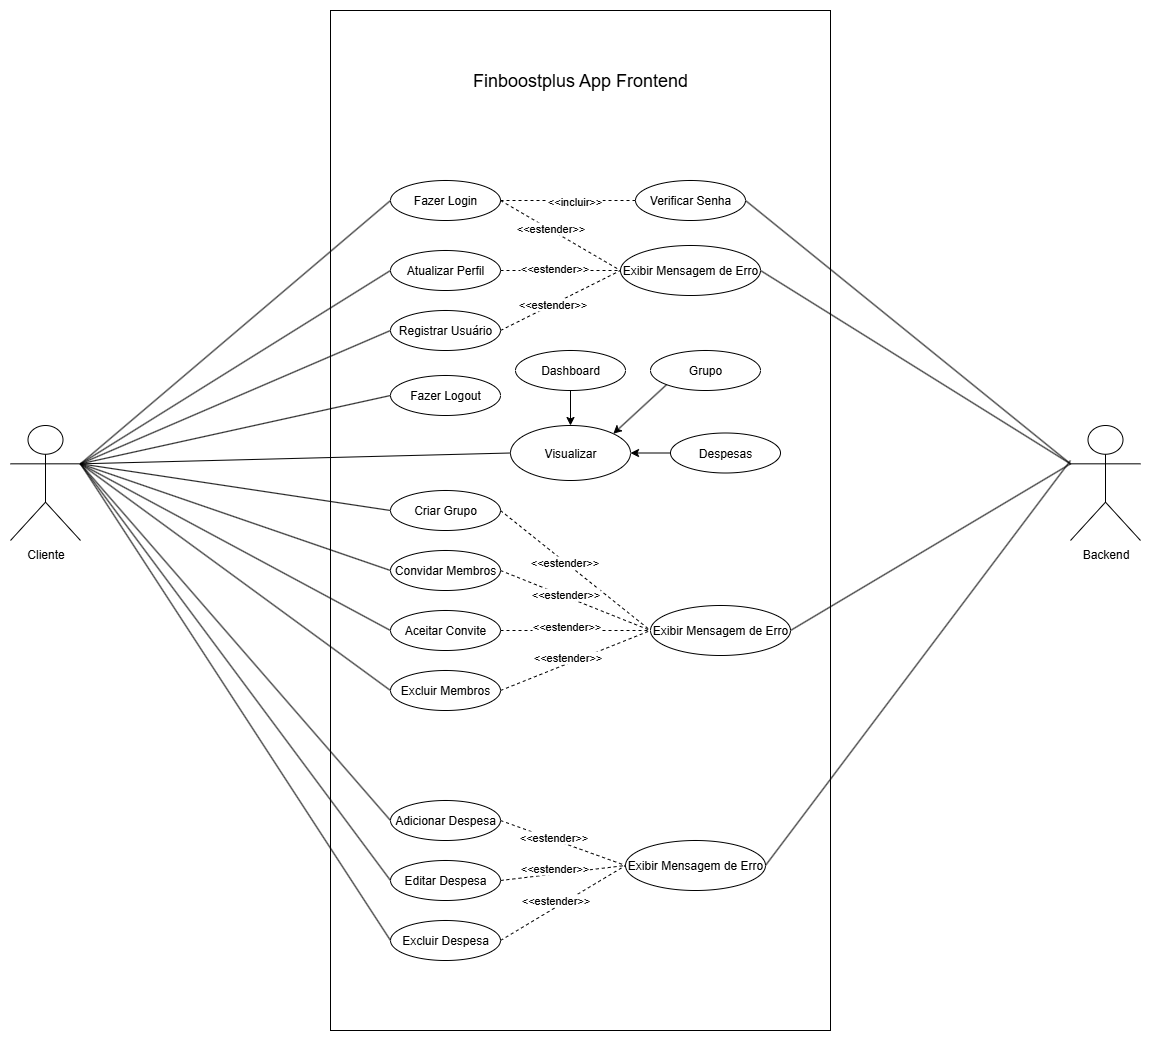

The diagram above was exported from draw.io. Its source (the exported page's mxGraphModel, read from the mxfile embedded in the PNG):
<mxGraphModel dx="1371" dy="1957" grid="1" gridSize="10" guides="1" tooltips="1" connect="1" arrows="1" fold="1" page="1" pageScale="1" pageWidth="827" pageHeight="1169" math="0" shadow="0">
  <root>
    <mxCell id="0" />
    <mxCell id="1" parent="0" />
    <mxCell id="Mnze16SDPmYQB6WeD9tg-1" value="" style="rounded=0;whiteSpace=wrap;html=1;" vertex="1" parent="1">
      <mxGeometry x="850" y="-700" width="500" height="1020" as="geometry" />
    </mxCell>
    <mxCell id="Mnze16SDPmYQB6WeD9tg-2" value="&lt;font style=&quot;font-size: 18px;&quot;&gt;Finboostplus App&amp;nbsp;Frontend&lt;/font&gt;" style="text;html=1;align=center;verticalAlign=middle;whiteSpace=wrap;rounded=0;" vertex="1" parent="1">
      <mxGeometry x="920" y="-670" width="360" height="80" as="geometry" />
    </mxCell>
    <mxCell id="Mnze16SDPmYQB6WeD9tg-3" value="&lt;div&gt;Cliente&lt;/div&gt;" style="shape=umlActor;verticalLabelPosition=bottom;verticalAlign=top;html=1;outlineConnect=0;" vertex="1" parent="1">
      <mxGeometry x="530" y="-285" width="70" height="115" as="geometry" />
    </mxCell>
    <mxCell id="Mnze16SDPmYQB6WeD9tg-4" value="Backend" style="shape=umlActor;verticalLabelPosition=bottom;verticalAlign=top;html=1;outlineConnect=0;" vertex="1" parent="1">
      <mxGeometry x="1590" y="-285" width="70" height="115" as="geometry" />
    </mxCell>
    <mxCell id="Mnze16SDPmYQB6WeD9tg-5" value="Registrar Usuário" style="ellipse;whiteSpace=wrap;html=1;" vertex="1" parent="1">
      <mxGeometry x="910" y="-400" width="110" height="40" as="geometry" />
    </mxCell>
    <mxCell id="Mnze16SDPmYQB6WeD9tg-6" value="Fazer Login" style="ellipse;whiteSpace=wrap;html=1;" vertex="1" parent="1">
      <mxGeometry x="910" y="-530" width="110" height="40" as="geometry" />
    </mxCell>
    <mxCell id="Mnze16SDPmYQB6WeD9tg-7" value="Atualizar Perfil" style="ellipse;whiteSpace=wrap;html=1;" vertex="1" parent="1">
      <mxGeometry x="910" y="-460" width="110" height="40" as="geometry" />
    </mxCell>
    <mxCell id="Mnze16SDPmYQB6WeD9tg-8" value="Fazer Logout" style="ellipse;whiteSpace=wrap;html=1;" vertex="1" parent="1">
      <mxGeometry x="910" y="-335" width="110" height="40" as="geometry" />
    </mxCell>
    <mxCell id="Mnze16SDPmYQB6WeD9tg-9" value="" style="endArrow=none;html=1;rounded=0;exitX=1;exitY=0.3333333333333333;exitDx=0;exitDy=0;exitPerimeter=0;entryX=0;entryY=0.5;entryDx=0;entryDy=0;" edge="1" parent="1" source="Mnze16SDPmYQB6WeD9tg-3" target="Mnze16SDPmYQB6WeD9tg-5">
      <mxGeometry width="50" height="50" relative="1" as="geometry">
        <mxPoint x="1050" y="-140" as="sourcePoint" />
        <mxPoint x="1100" y="-190" as="targetPoint" />
      </mxGeometry>
    </mxCell>
    <mxCell id="Mnze16SDPmYQB6WeD9tg-10" value="" style="endArrow=none;html=1;rounded=0;exitX=1;exitY=0.3333333333333333;exitDx=0;exitDy=0;exitPerimeter=0;entryX=0;entryY=0.5;entryDx=0;entryDy=0;" edge="1" parent="1" source="Mnze16SDPmYQB6WeD9tg-3" target="Mnze16SDPmYQB6WeD9tg-6">
      <mxGeometry width="50" height="50" relative="1" as="geometry">
        <mxPoint x="740" y="-377" as="sourcePoint" />
        <mxPoint x="980" y="-420" as="targetPoint" />
      </mxGeometry>
    </mxCell>
    <mxCell id="Mnze16SDPmYQB6WeD9tg-11" value="" style="endArrow=none;html=1;rounded=0;exitX=1;exitY=0.3333333333333333;exitDx=0;exitDy=0;exitPerimeter=0;entryX=0;entryY=0.5;entryDx=0;entryDy=0;" edge="1" parent="1" source="Mnze16SDPmYQB6WeD9tg-3" target="Mnze16SDPmYQB6WeD9tg-7">
      <mxGeometry width="50" height="50" relative="1" as="geometry">
        <mxPoint x="780" y="-317" as="sourcePoint" />
        <mxPoint x="1020" y="-360" as="targetPoint" />
      </mxGeometry>
    </mxCell>
    <mxCell id="Mnze16SDPmYQB6WeD9tg-12" value="" style="endArrow=none;html=1;rounded=0;entryX=0;entryY=0.5;entryDx=0;entryDy=0;exitX=1;exitY=0.3333333333333333;exitDx=0;exitDy=0;exitPerimeter=0;" edge="1" parent="1" source="Mnze16SDPmYQB6WeD9tg-3" target="Mnze16SDPmYQB6WeD9tg-8">
      <mxGeometry width="50" height="50" relative="1" as="geometry">
        <mxPoint x="600" y="-400" as="sourcePoint" />
        <mxPoint x="1130" y="-240" as="targetPoint" />
      </mxGeometry>
    </mxCell>
    <mxCell id="Mnze16SDPmYQB6WeD9tg-13" value="Verificar Senha" style="ellipse;whiteSpace=wrap;html=1;" vertex="1" parent="1">
      <mxGeometry x="1155" y="-530" width="110" height="40" as="geometry" />
    </mxCell>
    <mxCell id="Mnze16SDPmYQB6WeD9tg-14" value="" style="endArrow=none;dashed=1;html=1;rounded=0;exitX=1;exitY=0.5;exitDx=0;exitDy=0;entryX=0;entryY=0.5;entryDx=0;entryDy=0;" edge="1" parent="1" source="Mnze16SDPmYQB6WeD9tg-6" target="Mnze16SDPmYQB6WeD9tg-13">
      <mxGeometry width="50" height="50" relative="1" as="geometry">
        <mxPoint x="1080" y="-300" as="sourcePoint" />
        <mxPoint x="1130" y="-350" as="targetPoint" />
      </mxGeometry>
    </mxCell>
    <mxCell id="Mnze16SDPmYQB6WeD9tg-15" value="&lt;div&gt;&amp;lt;&amp;lt;incluir&amp;gt;&amp;gt;&lt;/div&gt;" style="edgeLabel;html=1;align=center;verticalAlign=middle;resizable=0;points=[];" vertex="1" connectable="0" parent="Mnze16SDPmYQB6WeD9tg-14">
      <mxGeometry x="-0.2181" y="1" relative="1" as="geometry">
        <mxPoint x="20" y="1" as="offset" />
      </mxGeometry>
    </mxCell>
    <mxCell id="Mnze16SDPmYQB6WeD9tg-16" value="Exibir Mensagem de Erro" style="ellipse;whiteSpace=wrap;html=1;" vertex="1" parent="1">
      <mxGeometry x="1140" y="-465" width="140" height="50" as="geometry" />
    </mxCell>
    <mxCell id="Mnze16SDPmYQB6WeD9tg-17" value="" style="endArrow=none;dashed=1;html=1;rounded=0;exitX=1;exitY=0.5;exitDx=0;exitDy=0;entryX=0;entryY=0.5;entryDx=0;entryDy=0;" edge="1" parent="1" source="Mnze16SDPmYQB6WeD9tg-5" target="Mnze16SDPmYQB6WeD9tg-16">
      <mxGeometry width="50" height="50" relative="1" as="geometry">
        <mxPoint x="1040" y="-340" as="sourcePoint" />
        <mxPoint x="1090" y="-390" as="targetPoint" />
      </mxGeometry>
    </mxCell>
    <mxCell id="Mnze16SDPmYQB6WeD9tg-18" value="&amp;lt;&amp;lt;estender&amp;gt;&amp;gt;" style="edgeLabel;html=1;align=center;verticalAlign=middle;resizable=0;points=[];" vertex="1" connectable="0" parent="Mnze16SDPmYQB6WeD9tg-17">
      <mxGeometry x="-0.133" y="1" relative="1" as="geometry">
        <mxPoint as="offset" />
      </mxGeometry>
    </mxCell>
    <mxCell id="Mnze16SDPmYQB6WeD9tg-19" value="" style="endArrow=none;dashed=1;html=1;rounded=0;exitX=1;exitY=0.5;exitDx=0;exitDy=0;entryX=0;entryY=0.5;entryDx=0;entryDy=0;" edge="1" parent="1" source="Mnze16SDPmYQB6WeD9tg-6" target="Mnze16SDPmYQB6WeD9tg-16">
      <mxGeometry width="50" height="50" relative="1" as="geometry">
        <mxPoint x="1070" y="-460" as="sourcePoint" />
        <mxPoint x="1255" y="-435" as="targetPoint" />
      </mxGeometry>
    </mxCell>
    <mxCell id="Mnze16SDPmYQB6WeD9tg-20" value="&amp;lt;&amp;lt;estender&amp;gt;&amp;gt;" style="edgeLabel;html=1;align=center;verticalAlign=middle;resizable=0;points=[];" vertex="1" connectable="0" parent="Mnze16SDPmYQB6WeD9tg-19">
      <mxGeometry x="-0.0526" y="-3" relative="1" as="geometry">
        <mxPoint x="-6" y="-8" as="offset" />
      </mxGeometry>
    </mxCell>
    <mxCell id="Mnze16SDPmYQB6WeD9tg-21" value="" style="endArrow=none;dashed=1;html=1;rounded=0;exitX=1;exitY=0.5;exitDx=0;exitDy=0;entryX=0;entryY=0.5;entryDx=0;entryDy=0;" edge="1" parent="1" source="Mnze16SDPmYQB6WeD9tg-7" target="Mnze16SDPmYQB6WeD9tg-16">
      <mxGeometry width="50" height="50" relative="1" as="geometry">
        <mxPoint x="990" y="-490" as="sourcePoint" />
        <mxPoint x="1175" y="-465" as="targetPoint" />
      </mxGeometry>
    </mxCell>
    <mxCell id="Mnze16SDPmYQB6WeD9tg-22" value="&amp;lt;&amp;lt;estender&amp;gt;&amp;gt;" style="edgeLabel;html=1;align=center;verticalAlign=middle;resizable=0;points=[];" vertex="1" connectable="0" parent="Mnze16SDPmYQB6WeD9tg-21">
      <mxGeometry x="-0.151" y="-1" relative="1" as="geometry">
        <mxPoint x="2" y="-4" as="offset" />
      </mxGeometry>
    </mxCell>
    <mxCell id="Mnze16SDPmYQB6WeD9tg-23" value="" style="endArrow=none;html=1;rounded=0;entryX=1;entryY=0.5;entryDx=0;entryDy=0;exitX=0;exitY=0.3333333333333333;exitDx=0;exitDy=0;exitPerimeter=0;" edge="1" parent="1" source="Mnze16SDPmYQB6WeD9tg-4" target="Mnze16SDPmYQB6WeD9tg-13">
      <mxGeometry width="50" height="50" relative="1" as="geometry">
        <mxPoint x="1360" y="-340" as="sourcePoint" />
        <mxPoint x="1410" y="-390" as="targetPoint" />
      </mxGeometry>
    </mxCell>
    <mxCell id="Mnze16SDPmYQB6WeD9tg-24" value="Criar Grupo" style="ellipse;whiteSpace=wrap;html=1;" vertex="1" parent="1">
      <mxGeometry x="910" y="-220" width="110" height="40" as="geometry" />
    </mxCell>
    <mxCell id="Mnze16SDPmYQB6WeD9tg-25" value="Convidar Membros" style="ellipse;whiteSpace=wrap;html=1;" vertex="1" parent="1">
      <mxGeometry x="910" y="-160" width="110" height="40" as="geometry" />
    </mxCell>
    <mxCell id="Mnze16SDPmYQB6WeD9tg-26" value="Excluir Membros" style="ellipse;whiteSpace=wrap;html=1;" vertex="1" parent="1">
      <mxGeometry x="910" y="-40" width="110" height="40" as="geometry" />
    </mxCell>
    <mxCell id="Mnze16SDPmYQB6WeD9tg-27" value="Aceitar Convite" style="ellipse;whiteSpace=wrap;html=1;" vertex="1" parent="1">
      <mxGeometry x="910" y="-100" width="110" height="40" as="geometry" />
    </mxCell>
    <mxCell id="Mnze16SDPmYQB6WeD9tg-28" value="" style="endArrow=none;html=1;rounded=0;exitX=1;exitY=0.5;exitDx=0;exitDy=0;entryX=0;entryY=0.3333333333333333;entryDx=0;entryDy=0;entryPerimeter=0;" edge="1" parent="1" source="Mnze16SDPmYQB6WeD9tg-16" target="Mnze16SDPmYQB6WeD9tg-4">
      <mxGeometry width="50" height="50" relative="1" as="geometry">
        <mxPoint x="1120" y="-240" as="sourcePoint" />
        <mxPoint x="1600" y="-400" as="targetPoint" />
      </mxGeometry>
    </mxCell>
    <mxCell id="Mnze16SDPmYQB6WeD9tg-29" value="" style="endArrow=none;html=1;rounded=0;exitX=0;exitY=0.5;exitDx=0;exitDy=0;entryX=1;entryY=0.3333333333333333;entryDx=0;entryDy=0;entryPerimeter=0;" edge="1" parent="1" source="Mnze16SDPmYQB6WeD9tg-24" target="Mnze16SDPmYQB6WeD9tg-3">
      <mxGeometry width="50" height="50" relative="1" as="geometry">
        <mxPoint x="1090" y="-170" as="sourcePoint" />
        <mxPoint x="600" y="-400" as="targetPoint" />
      </mxGeometry>
    </mxCell>
    <mxCell id="Mnze16SDPmYQB6WeD9tg-30" value="" style="endArrow=none;html=1;rounded=0;exitX=0;exitY=0.5;exitDx=0;exitDy=0;entryX=1;entryY=0.3333333333333333;entryDx=0;entryDy=0;entryPerimeter=0;" edge="1" parent="1" source="Mnze16SDPmYQB6WeD9tg-25" target="Mnze16SDPmYQB6WeD9tg-3">
      <mxGeometry width="50" height="50" relative="1" as="geometry">
        <mxPoint x="840" y="-210" as="sourcePoint" />
        <mxPoint x="600" y="-360" as="targetPoint" />
      </mxGeometry>
    </mxCell>
    <mxCell id="Mnze16SDPmYQB6WeD9tg-31" value="" style="endArrow=none;html=1;rounded=0;exitX=0;exitY=0.5;exitDx=0;exitDy=0;entryX=1;entryY=0.3333333333333333;entryDx=0;entryDy=0;entryPerimeter=0;" edge="1" parent="1" source="Mnze16SDPmYQB6WeD9tg-27" target="Mnze16SDPmYQB6WeD9tg-3">
      <mxGeometry width="50" height="50" relative="1" as="geometry">
        <mxPoint x="1060" as="sourcePoint" />
        <mxPoint x="820" y="-150" as="targetPoint" />
      </mxGeometry>
    </mxCell>
    <mxCell id="Mnze16SDPmYQB6WeD9tg-32" value="" style="endArrow=none;html=1;rounded=0;exitX=0;exitY=0.5;exitDx=0;exitDy=0;entryX=1;entryY=0.3333333333333333;entryDx=0;entryDy=0;entryPerimeter=0;" edge="1" parent="1" source="Mnze16SDPmYQB6WeD9tg-26" target="Mnze16SDPmYQB6WeD9tg-3">
      <mxGeometry width="50" height="50" relative="1" as="geometry">
        <mxPoint x="940" y="-10" as="sourcePoint" />
        <mxPoint x="700" y="-160" as="targetPoint" />
      </mxGeometry>
    </mxCell>
    <mxCell id="Mnze16SDPmYQB6WeD9tg-33" value="Adicionar Despesa" style="ellipse;whiteSpace=wrap;html=1;" vertex="1" parent="1">
      <mxGeometry x="910" y="90" width="110" height="40" as="geometry" />
    </mxCell>
    <mxCell id="Mnze16SDPmYQB6WeD9tg-34" value="Editar Despesa" style="ellipse;whiteSpace=wrap;html=1;" vertex="1" parent="1">
      <mxGeometry x="910" y="150" width="110" height="40" as="geometry" />
    </mxCell>
    <mxCell id="Mnze16SDPmYQB6WeD9tg-35" value="Excluir Despesa" style="ellipse;whiteSpace=wrap;html=1;" vertex="1" parent="1">
      <mxGeometry x="910" y="210" width="110" height="40" as="geometry" />
    </mxCell>
    <mxCell id="Mnze16SDPmYQB6WeD9tg-36" value="" style="endArrow=none;html=1;rounded=0;exitX=1;exitY=0.3333333333333333;exitDx=0;exitDy=0;exitPerimeter=0;entryX=0;entryY=0.5;entryDx=0;entryDy=0;" edge="1" parent="1" source="Mnze16SDPmYQB6WeD9tg-3" target="Mnze16SDPmYQB6WeD9tg-33">
      <mxGeometry width="50" height="50" relative="1" as="geometry">
        <mxPoint x="1010" y="-80" as="sourcePoint" />
        <mxPoint x="1060" y="-130" as="targetPoint" />
      </mxGeometry>
    </mxCell>
    <mxCell id="Mnze16SDPmYQB6WeD9tg-37" value="" style="endArrow=none;html=1;rounded=0;exitX=1;exitY=0.3333333333333333;exitDx=0;exitDy=0;exitPerimeter=0;entryX=0;entryY=0.5;entryDx=0;entryDy=0;" edge="1" parent="1" source="Mnze16SDPmYQB6WeD9tg-3" target="Mnze16SDPmYQB6WeD9tg-34">
      <mxGeometry width="50" height="50" relative="1" as="geometry">
        <mxPoint x="690" y="-120" as="sourcePoint" />
        <mxPoint x="930" y="147" as="targetPoint" />
      </mxGeometry>
    </mxCell>
    <mxCell id="Mnze16SDPmYQB6WeD9tg-38" value="" style="endArrow=none;html=1;rounded=0;exitX=1;exitY=0.3333333333333333;exitDx=0;exitDy=0;exitPerimeter=0;entryX=0;entryY=0.5;entryDx=0;entryDy=0;" edge="1" parent="1" source="Mnze16SDPmYQB6WeD9tg-3" target="Mnze16SDPmYQB6WeD9tg-35">
      <mxGeometry width="50" height="50" relative="1" as="geometry">
        <mxPoint x="730" y="-40" as="sourcePoint" />
        <mxPoint x="970" y="227" as="targetPoint" />
      </mxGeometry>
    </mxCell>
    <mxCell id="Mnze16SDPmYQB6WeD9tg-39" value="Visualizar" style="ellipse;whiteSpace=wrap;html=1;" vertex="1" parent="1">
      <mxGeometry x="1030" y="-285" width="120" height="55" as="geometry" />
    </mxCell>
    <mxCell id="Mnze16SDPmYQB6WeD9tg-40" value="" style="endArrow=none;html=1;rounded=0;exitX=1;exitY=0.3333333333333333;exitDx=0;exitDy=0;exitPerimeter=0;entryX=0;entryY=0.5;entryDx=0;entryDy=0;" edge="1" parent="1" source="Mnze16SDPmYQB6WeD9tg-3" target="Mnze16SDPmYQB6WeD9tg-39">
      <mxGeometry width="50" height="50" relative="1" as="geometry">
        <mxPoint x="1010" y="30" as="sourcePoint" />
        <mxPoint x="1060" y="-20" as="targetPoint" />
      </mxGeometry>
    </mxCell>
    <mxCell id="Mnze16SDPmYQB6WeD9tg-41" value="&lt;div&gt;Grupo&lt;/div&gt;" style="ellipse;whiteSpace=wrap;html=1;" vertex="1" parent="1">
      <mxGeometry x="1170" y="-360" width="110" height="40" as="geometry" />
    </mxCell>
    <mxCell id="Mnze16SDPmYQB6WeD9tg-42" value="Dashboard" style="ellipse;whiteSpace=wrap;html=1;" vertex="1" parent="1">
      <mxGeometry x="1035" y="-360" width="110" height="40" as="geometry" />
    </mxCell>
    <mxCell id="Mnze16SDPmYQB6WeD9tg-43" value="Despesas" style="ellipse;whiteSpace=wrap;html=1;" vertex="1" parent="1">
      <mxGeometry x="1190" y="-277.5" width="110" height="40" as="geometry" />
    </mxCell>
    <mxCell id="Mnze16SDPmYQB6WeD9tg-44" value="" style="endArrow=classic;html=1;rounded=0;entryX=0.5;entryY=0;entryDx=0;entryDy=0;exitX=0.5;exitY=1;exitDx=0;exitDy=0;" edge="1" parent="1" source="Mnze16SDPmYQB6WeD9tg-42" target="Mnze16SDPmYQB6WeD9tg-39">
      <mxGeometry width="50" height="50" relative="1" as="geometry">
        <mxPoint x="1040" y="-250" as="sourcePoint" />
        <mxPoint x="1090" y="-300" as="targetPoint" />
      </mxGeometry>
    </mxCell>
    <mxCell id="Mnze16SDPmYQB6WeD9tg-45" value="" style="endArrow=classic;html=1;rounded=0;exitX=0;exitY=1;exitDx=0;exitDy=0;entryX=1;entryY=0;entryDx=0;entryDy=0;" edge="1" parent="1" source="Mnze16SDPmYQB6WeD9tg-41" target="Mnze16SDPmYQB6WeD9tg-39">
      <mxGeometry width="50" height="50" relative="1" as="geometry">
        <mxPoint x="1150" y="-310" as="sourcePoint" />
        <mxPoint x="1150" y="-275" as="targetPoint" />
      </mxGeometry>
    </mxCell>
    <mxCell id="Mnze16SDPmYQB6WeD9tg-46" value="" style="endArrow=classic;html=1;rounded=0;entryX=1;entryY=0.5;entryDx=0;entryDy=0;exitX=0;exitY=0.5;exitDx=0;exitDy=0;" edge="1" parent="1" source="Mnze16SDPmYQB6WeD9tg-43" target="Mnze16SDPmYQB6WeD9tg-39">
      <mxGeometry width="50" height="50" relative="1" as="geometry">
        <mxPoint x="1180" y="-290" as="sourcePoint" />
        <mxPoint x="1180" y="-255" as="targetPoint" />
      </mxGeometry>
    </mxCell>
    <mxCell id="Mnze16SDPmYQB6WeD9tg-47" value="Exibir Mensagem de Erro" style="ellipse;whiteSpace=wrap;html=1;" vertex="1" parent="1">
      <mxGeometry x="1170" y="-105" width="140" height="50" as="geometry" />
    </mxCell>
    <mxCell id="Mnze16SDPmYQB6WeD9tg-48" value="Exibir Mensagem de Erro" style="ellipse;whiteSpace=wrap;html=1;" vertex="1" parent="1">
      <mxGeometry x="1145" y="130" width="140" height="50" as="geometry" />
    </mxCell>
    <mxCell id="Mnze16SDPmYQB6WeD9tg-49" value="" style="endArrow=none;html=1;rounded=0;entryX=0;entryY=0.3333333333333333;entryDx=0;entryDy=0;entryPerimeter=0;exitX=1;exitY=0.5;exitDx=0;exitDy=0;" edge="1" parent="1" source="Mnze16SDPmYQB6WeD9tg-47" target="Mnze16SDPmYQB6WeD9tg-4">
      <mxGeometry width="50" height="50" relative="1" as="geometry">
        <mxPoint x="1000" y="-140" as="sourcePoint" />
        <mxPoint x="1050" y="-190" as="targetPoint" />
      </mxGeometry>
    </mxCell>
    <mxCell id="Mnze16SDPmYQB6WeD9tg-50" value="" style="endArrow=none;html=1;rounded=0;exitX=1;exitY=0.5;exitDx=0;exitDy=0;" edge="1" parent="1" source="Mnze16SDPmYQB6WeD9tg-48">
      <mxGeometry width="50" height="50" relative="1" as="geometry">
        <mxPoint x="1540" y="97" as="sourcePoint" />
        <mxPoint x="1590" y="-250" as="targetPoint" />
      </mxGeometry>
    </mxCell>
    <mxCell id="Mnze16SDPmYQB6WeD9tg-51" value="" style="endArrow=none;dashed=1;html=1;rounded=0;exitX=1;exitY=0.5;exitDx=0;exitDy=0;entryX=0;entryY=0.5;entryDx=0;entryDy=0;" edge="1" parent="1" source="Mnze16SDPmYQB6WeD9tg-24" target="Mnze16SDPmYQB6WeD9tg-47">
      <mxGeometry width="50" height="50" relative="1" as="geometry">
        <mxPoint x="1110" y="-80" as="sourcePoint" />
        <mxPoint x="1230" y="-10" as="targetPoint" />
      </mxGeometry>
    </mxCell>
    <mxCell id="Mnze16SDPmYQB6WeD9tg-52" value="&amp;lt;&amp;lt;estender&amp;gt;&amp;gt;" style="edgeLabel;html=1;align=center;verticalAlign=middle;resizable=0;points=[];" vertex="1" connectable="0" parent="Mnze16SDPmYQB6WeD9tg-51">
      <mxGeometry x="-0.0526" y="-3" relative="1" as="geometry">
        <mxPoint x="-6" y="-8" as="offset" />
      </mxGeometry>
    </mxCell>
    <mxCell id="Mnze16SDPmYQB6WeD9tg-53" value="" style="endArrow=none;dashed=1;html=1;rounded=0;exitX=1;exitY=0.5;exitDx=0;exitDy=0;entryX=0;entryY=0.5;entryDx=0;entryDy=0;" edge="1" parent="1" source="Mnze16SDPmYQB6WeD9tg-25" target="Mnze16SDPmYQB6WeD9tg-47">
      <mxGeometry width="50" height="50" relative="1" as="geometry">
        <mxPoint x="1050" y="-90" as="sourcePoint" />
        <mxPoint x="1170" y="-20" as="targetPoint" />
      </mxGeometry>
    </mxCell>
    <mxCell id="Mnze16SDPmYQB6WeD9tg-54" value="&amp;lt;&amp;lt;estender&amp;gt;&amp;gt;" style="edgeLabel;html=1;align=center;verticalAlign=middle;resizable=0;points=[];" vertex="1" connectable="0" parent="Mnze16SDPmYQB6WeD9tg-53">
      <mxGeometry x="-0.0526" y="-3" relative="1" as="geometry">
        <mxPoint x="-6" y="-8" as="offset" />
      </mxGeometry>
    </mxCell>
    <mxCell id="Mnze16SDPmYQB6WeD9tg-55" value="" style="endArrow=none;dashed=1;html=1;rounded=0;exitX=1;exitY=0.5;exitDx=0;exitDy=0;entryX=0;entryY=0.5;entryDx=0;entryDy=0;" edge="1" parent="1" source="Mnze16SDPmYQB6WeD9tg-27" target="Mnze16SDPmYQB6WeD9tg-47">
      <mxGeometry width="50" height="50" relative="1" as="geometry">
        <mxPoint x="1080" y="-60" as="sourcePoint" />
        <mxPoint x="1200" y="10" as="targetPoint" />
      </mxGeometry>
    </mxCell>
    <mxCell id="Mnze16SDPmYQB6WeD9tg-56" value="&amp;lt;&amp;lt;estender&amp;gt;&amp;gt;" style="edgeLabel;html=1;align=center;verticalAlign=middle;resizable=0;points=[];" vertex="1" connectable="0" parent="Mnze16SDPmYQB6WeD9tg-55">
      <mxGeometry x="-0.0526" y="-3" relative="1" as="geometry">
        <mxPoint x="-6" y="-8" as="offset" />
      </mxGeometry>
    </mxCell>
    <mxCell id="Mnze16SDPmYQB6WeD9tg-57" value="" style="endArrow=none;dashed=1;html=1;rounded=0;exitX=1;exitY=0.5;exitDx=0;exitDy=0;" edge="1" parent="1" source="Mnze16SDPmYQB6WeD9tg-26">
      <mxGeometry width="50" height="50" relative="1" as="geometry">
        <mxPoint x="1100" y="-20" as="sourcePoint" />
        <mxPoint x="1170" y="-80" as="targetPoint" />
      </mxGeometry>
    </mxCell>
    <mxCell id="Mnze16SDPmYQB6WeD9tg-58" value="&amp;lt;&amp;lt;estender&amp;gt;&amp;gt;" style="edgeLabel;html=1;align=center;verticalAlign=middle;resizable=0;points=[];" vertex="1" connectable="0" parent="Mnze16SDPmYQB6WeD9tg-57">
      <mxGeometry x="-0.0526" y="-3" relative="1" as="geometry">
        <mxPoint x="-6" y="-8" as="offset" />
      </mxGeometry>
    </mxCell>
    <mxCell id="Mnze16SDPmYQB6WeD9tg-59" value="" style="endArrow=none;dashed=1;html=1;rounded=0;exitX=1;exitY=0.5;exitDx=0;exitDy=0;entryX=0;entryY=0.5;entryDx=0;entryDy=0;" edge="1" parent="1" source="Mnze16SDPmYQB6WeD9tg-33" target="Mnze16SDPmYQB6WeD9tg-48">
      <mxGeometry width="50" height="50" relative="1" as="geometry">
        <mxPoint x="1040" y="110" as="sourcePoint" />
        <mxPoint x="1160" y="180" as="targetPoint" />
      </mxGeometry>
    </mxCell>
    <mxCell id="Mnze16SDPmYQB6WeD9tg-60" value="&amp;lt;&amp;lt;estender&amp;gt;&amp;gt;" style="edgeLabel;html=1;align=center;verticalAlign=middle;resizable=0;points=[];" vertex="1" connectable="0" parent="Mnze16SDPmYQB6WeD9tg-59">
      <mxGeometry x="-0.0526" y="-3" relative="1" as="geometry">
        <mxPoint x="-6" y="-8" as="offset" />
      </mxGeometry>
    </mxCell>
    <mxCell id="Mnze16SDPmYQB6WeD9tg-61" value="" style="endArrow=none;dashed=1;html=1;rounded=0;exitX=1;exitY=0.5;exitDx=0;exitDy=0;entryX=0;entryY=0.5;entryDx=0;entryDy=0;" edge="1" parent="1" source="Mnze16SDPmYQB6WeD9tg-34" target="Mnze16SDPmYQB6WeD9tg-48">
      <mxGeometry width="50" height="50" relative="1" as="geometry">
        <mxPoint x="1050" y="170" as="sourcePoint" />
        <mxPoint x="1170" y="240" as="targetPoint" />
      </mxGeometry>
    </mxCell>
    <mxCell id="Mnze16SDPmYQB6WeD9tg-62" value="&amp;lt;&amp;lt;estender&amp;gt;&amp;gt;" style="edgeLabel;html=1;align=center;verticalAlign=middle;resizable=0;points=[];" vertex="1" connectable="0" parent="Mnze16SDPmYQB6WeD9tg-61">
      <mxGeometry x="-0.0526" y="-3" relative="1" as="geometry">
        <mxPoint x="-6" y="-8" as="offset" />
      </mxGeometry>
    </mxCell>
    <mxCell id="Mnze16SDPmYQB6WeD9tg-63" value="" style="endArrow=none;dashed=1;html=1;rounded=0;exitX=1;exitY=0.5;exitDx=0;exitDy=0;entryX=0;entryY=0.5;entryDx=0;entryDy=0;" edge="1" parent="1" source="Mnze16SDPmYQB6WeD9tg-35" target="Mnze16SDPmYQB6WeD9tg-48">
      <mxGeometry width="50" height="50" relative="1" as="geometry">
        <mxPoint x="1050" y="220" as="sourcePoint" />
        <mxPoint x="1170" y="290" as="targetPoint" />
      </mxGeometry>
    </mxCell>
    <mxCell id="Mnze16SDPmYQB6WeD9tg-64" value="&amp;lt;&amp;lt;estender&amp;gt;&amp;gt;" style="edgeLabel;html=1;align=center;verticalAlign=middle;resizable=0;points=[];" vertex="1" connectable="0" parent="Mnze16SDPmYQB6WeD9tg-63">
      <mxGeometry x="-0.0526" y="-3" relative="1" as="geometry">
        <mxPoint x="-6" y="-8" as="offset" />
      </mxGeometry>
    </mxCell>
  </root>
</mxGraphModel>